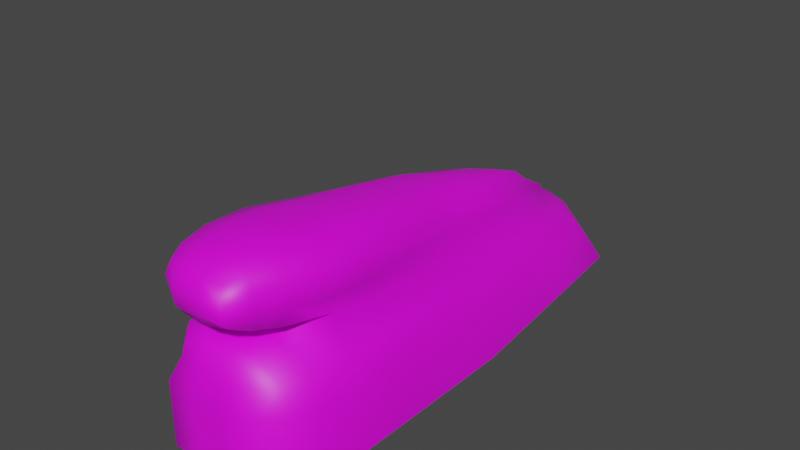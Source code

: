 # Source: WhaleRock_1.blend  (saved by Blender 4.2.66; exported with 4.5.12 LTS)
import bpy
from mathutils import Matrix  # noqa: F401  (used for matrix-valued properties, if any)

bpy.ops.wm.read_factory_settings(use_empty=True)
scene = bpy.context.scene
scene.name = 'Scene'

# ---- collections
col_collection = bpy.data.collections.new('Collection'); scene.collection.children.link(col_collection)

# ---- images (referenced by path relative to the original .blend; pixels are not part of the script)
import os
ASSET_DIR = os.environ.get("B2B_ASSET_DIR", "")  # directory of the original .blend (textures are referenced by path, not embedded)
HERE = os.path.dirname(os.path.abspath(__file__))  # packed textures are extracted next to this script under _unpacked/

def load_image(name, relpath, width, height, colorspace="sRGB"):
    """Load a texture the original file referenced (path relative to the .blend, or extracted next to this script)."""
    p = next((c for c in (os.path.join(HERE, relpath), os.path.join(ASSET_DIR, relpath)) if relpath and os.path.exists(c)), "")
    if p:
        img = bpy.data.images.load(p, check_existing=True)
        img.name = name
    else:  # same state as the original file: an image datablock whose file is absent (Cycles renders it pink)
        img = bpy.data.images.new(name, width, height)
        img.source = "FILE"
        img.filepath = "//" + (relpath or name)
    img.colorspace_settings.name = colorspace
    return img
img_whalerockcolour_png = load_image('WhaleRockColour.png', 'Env.Textures/WhaleRockColour.png', 1024, 1024, 'sRGB')

# ---- materials (node trees are filled in below, after node groups)
mat_whaletex = bpy.data.materials.new('WhaleTex')
mat_whaletex.use_transparent_shadow = False

# ---- material node trees
mat_whaletex.use_nodes = True; mat_whaletex.node_tree.nodes.clear()
_N = mat_whaletex.node_tree.nodes; _L = mat_whaletex.node_tree.links
n0 = _N.new('ShaderNodeBsdfPrincipled'); n0.name = 'Principled BSDF'; n0.location = (10, 300)
n0.distribution = 'GGX'
n0.subsurface_method = 'RANDOM_WALK_SKIN'
n0.inputs[3].default_value = 1.45
n0.inputs[27].default_value = (0.0, 0.0, 0.0, 1.0)
n0.inputs[28].default_value = 1.0
n1 = _N.new('ShaderNodeOutputMaterial'); n1.name = 'Material Output'; n1.location = (300, 300)
n2 = _N.new('ShaderNodeTexImage'); n2.name = 'Image Texture'; n2.location = (-280, 275)
n2.image = img_whalerockcolour_png
_L.new(n0.outputs[0], n1.inputs[0])
_L.new(n2.outputs[0], n0.inputs[0])
n1.is_active_output = True

# ---- world
world_world = bpy.data.worlds.new('World'); scene.world = world_world
world_world.use_nodes = True; world_world.node_tree.nodes.clear()
_N = world_world.node_tree.nodes; _L = world_world.node_tree.links
n0 = _N.new('ShaderNodeOutputWorld'); n0.name = 'World Output'; n0.location = (300, 300)
n1 = _N.new('ShaderNodeBackground'); n1.name = 'Background'; n1.location = (10, 300)
n1.inputs[0].default_value = (0.05088, 0.05088, 0.05088, 1.0)
_L.new(n1.outputs[0], n0.inputs[0])
n0.is_active_output = True
world_world.color = (0.05088, 0.05088, 0.05088)
world_world.use_sun_shadow = False
world_world.sun_shadow_jitter_overblur = 0.0

# ---- meshes
me_cube_002 = bpy.data.meshes.new('Cube.002')
me_cube_002.from_pydata([(-0.4689, -0.9039, 0.6973), (-0.4147, -0.8014, 1.342), (-0.5159, 1.029, 0.3541), (-0.3384, 0.89, 1.042), (0.4947, -0.7626, 0.7027), (0.4123, -0.8056, 1.336), (0.4848, 0.7811, 0.591), (0.3107, 0.6889, 1.075), (-0.2637, -1.64, 0.9168), (-0.2945, -1.657, 1.279), (0.2854, -1.684, 1.278), (0.2954, -1.674, 0.9134), (-0.6158, 1.01, 0.297), (-0.6098, -0.8294, 0.3911), (0.6474, 0.8874, 0.3245), (0.6886, -0.7833, 0.4245), (-0.3022, -1.582, 0.522), (0.3016, -1.567, 0.5082), (-0.3408, -1.607, 0.3894), (0.3486, -1.606, 0.3802), (-0.2389, 2.09, 0.7377), (-0.3568, 2.672, 0.318), (0.3399, 2.14, 0.4367), (0.2564, 1.773, 0.8399), (0.3702, 2.48, 0.2005), (-0.3976, 2.857, 0.1794), (-0.64, -0.9883, 0.06746), (0.7682, 0.9745, 0.0288), (0.811, -0.9999, 0.1542), (-0.4306, -1.695, 0.1539), (0.4306, -1.695, 0.1539), (0.4983, 2.897, 0.03057), (-0.3705, 3.297, 0.09386), (-1.236, 0.9767, 0.2492), (-1.141, -0.1192, 0.2385), (-1.474, 0.9615, 0.0003423), (-1.056, 2.055, 0.1713), (-1.034, 2.4, -0.06967), (-1.078, -0.4659, -0.01978), (-0.6079, -0.9999, -0.4905), (0.8148, 1.0, -0.4905), (0.8148, -0.9999, -0.4905), (-0.4268, -1.695, -0.4904), (0.4344, -1.695, -0.4904), (0.5736, 3.311, -0.4941), (-0.3667, 3.719, -0.4941), (-1.512, 0.9877, -0.4902), (-1.137, -0.803, -0.4902), (-1.048, 2.749, -0.4903), (-0.1443, 0.8963, 1.122), (0.1091, 0.7769, 1.127), (-0.1854, -1.025, 0.6969), (0.2039, -1.0, 0.6959), (0.1545, -0.818, 1.396), (-0.1458, -0.876, 1.428), (-0.1109, -1.7, 0.8878), (0.1347, -1.698, 0.8867), (0.1094, -1.699, 1.298), (-0.1341, -1.699, 1.301), (-0.1099, -1.599, 0.529), (0.1258, -1.572, 0.5104), (-0.116, -1.659, 0.3809), (0.1456, -1.655, 0.377), (0.1217, 2.825, 0.3081), (-0.1186, 2.865, 0.2957), (-0.09208, 2.231, 0.7244), (0.1166, 2.274, 0.7465), (0.1201, 3.06, 0.1545), (-0.1257, 3.181, 0.142), (-0.1435, -1.695, 0.1539), (0.1435, -1.695, 0.1539), (0.1233, 3.239, 0.05539), (-0.1235, 3.297, 0.09386), (-0.1397, -1.695, -0.4904), (0.1474, -1.695, -0.4904), (0.1273, 3.719, -0.4941), (-0.1197, 3.911, -0.4941), (-0.5355, -0.9314, 0.9497), (-0.5352, -0.8626, 1.166), (-0.4784, 0.9405, 0.8943), (-0.4942, 0.9713, 0.5661), (0.4235, 0.6444, 0.9541), (0.4789, 0.679, 0.7882), (0.6032, -0.9053, 1.224), (0.6117, -1.0, 0.9648), (-0.2965, -1.675, 1.019), (-0.3192, -1.703, 1.166), (0.3716, -1.789, 1.175), (0.3644, -1.778, 1.012), (-0.2712, 2.215, 0.5964), (-0.288, 2.378, 0.4171), (0.2745, 1.912, 0.724), (0.2826, 2.089, 0.5675), (-0.1172, 2.621, 0.5611), (-0.1149, 2.715, 0.4347), (0.1127, 2.456, 0.6048), (0.1187, 2.748, 0.4373), (0.1238, -1.789, 1.175), (0.1239, -1.789, 1.011), (-0.1244, -1.784, 1.173), (-0.1239, -1.789, 1.011), (-0.401, -1.234, 0.8174), (-0.3179, -1.477, 0.8828), (-0.3583, -1.495, 1.33), (-0.4043, -1.209, 1.36), (0.4533, -1.263, 0.7977), (0.3703, -1.52, 0.8526), (0.367, -1.513, 1.338), (0.4229, -1.19, 1.368), (0.1772, -1.263, 1.448), (0.1505, -1.526, 1.394), (-0.1511, -1.244, 1.427), (-0.1378, -1.507, 1.378), (-0.1579, -1.259, 0.7585), (-0.1292, -1.505, 0.8162), (0.1772, -1.263, 0.746), (0.1549, -1.511, 0.8041), (0.5317, -1.263, 0.9801), (0.4516, -1.526, 0.9954), (0.5317, -1.263, 1.214), (0.4516, -1.526, 1.195), (-0.5317, -1.263, 1.214), (-0.4192, -1.5, 1.183), (-0.5297, -1.263, 0.9801), (-0.4212, -1.501, 1.007), (0.6614, -1.16, 0.4053), (0.5943, -1.435, 0.399), (-0.481, -1.454, 0.4362), (-0.541, -1.232, 0.4649), (-0.4518, -1.223, 0.6219), (-0.4215, -1.447, 0.5874), (0.351, -1.434, 0.5514), (0.4354, -1.231, 0.5994), (0.7506, -1.232, 0.1541), (0.6902, -1.464, 0.154), (-0.491, -1.464, 0.154), (-0.5513, -1.232, 0.1541), (0.7544, -1.232, -0.4904), (0.694, -1.464, -0.4904), (-0.4871, -1.464, -0.4904), (-0.5475, -1.232, -0.4904), (0.1838, -1.232, 0.6603), (0.1637, -1.464, 0.6247), (-0.1637, -1.235, 0.651), (-0.1637, -1.464, 0.6247), (-0.7777, 0.9685, 0.2745), (-1.012, 0.9663, 0.2676), (-0.9476, -0.4203, 0.2217), (-0.7943, -0.653, 0.2759), (-0.9631, -0.8158, 0.04264), (-0.7928, -0.8993, 0.03147), (-0.7243, 2.868, 0.0367), (-0.5467, 3.106, 0.0539), (-0.8764, 2.219, 0.1754), (-0.6155, 2.546, 0.1761), (-0.9608, -0.8686, -0.4903), (-0.7843, -0.9342, -0.4904), (-0.7887, 2.931, -0.4915), (-0.5432, 3.349, -0.4928), (-0.5576, 0.3765, 0.4027), (-0.5604, -0.2591, 0.4457), (-0.3805, -0.2594, 1.244), (-0.3565, 0.3141, 1.142), (0.5404, -0.2745, 0.6681), (0.5351, 0.258, 0.6299), (0.3894, 0.217, 1.196), (0.4283, -0.2268, 1.284), (-0.6492, 0.3972, 0.308), (-0.6512, -0.2108, 0.3102), (0.7034, -0.257, 0.4097), (0.6766, 0.3078, 0.374), (0.8037, -0.3363, 0.1395), (0.797, 0.3262, 0.1275), (-1.255, 0.5405, 0.2467), (-1.199, 0.2459, 0.2566), (-1.492, 0.4409, 0.04249), (-1.321, -0.006917, -0.03674), (0.8148, -0.3332, -0.4905), (0.8148, 0.3335, -0.4905), (-1.512, 0.3908, -0.4902), (-1.351, -0.2061, -0.4902), (0.1241, 0.2355, 1.235), (0.1538, -0.3106, 1.339), (-0.1494, 0.2707, 1.242), (-0.144, -0.3175, 1.334), (0.5515, 0.1331, 0.8703), (0.6357, -0.6028, 0.9332), (0.5099, 0.1202, 1.067), (0.5565, -0.3925, 1.146), (-0.5472, -0.2905, 0.8272), (-0.5218, 0.3297, 0.6986), (-0.5257, -0.2972, 1.093), (-0.4747, 0.3173, 0.9818), (-0.807, 0.3914, 0.2828), (-0.7884, -0.2161, 0.2812), (-1.072, 0.4764, 0.2819), (-1.005, -0.03899, 0.2875), (-0.4629, 1.576, 0.3178), (-0.4098, 2.124, 0.2888), (-0.469, 2.218, 0.2356), (-0.5403, 1.609, 0.2682), (0.2715, 1.137, 0.9721), (0.2678, 1.486, 0.9104), (-0.2828, 1.733, 0.8397), (-0.3076, 1.339, 0.935), (0.5225, 1.949, 0.2524), (0.5855, 1.416, 0.2851), (0.4429, 1.214, 0.5453), (0.4013, 1.695, 0.487), (0.6363, 2.234, 0.01958), (0.7094, 1.609, 0.01113), (-1.093, 1.781, 0.1716), (-1.162, 1.367, 0.2116), (-1.188, 1.922, 0.03762), (-1.423, 1.446, -0.04579), (0.654, 2.541, -0.4929), (0.7344, 1.77, -0.4917), (-1.19, 2.143, -0.4903), (-1.432, 1.565, -0.4903), (-0.1115, 1.344, 0.9915), (-0.1132, 1.842, 0.8588), (0.1104, 1.278, 1.017), (0.1204, 1.784, 0.8933), (0.3751, 1.082, 0.8737), (0.3631, 1.403, 0.8377), (0.4304, 1.138, 0.7241), (0.3912, 1.552, 0.6693), (-0.4408, 1.431, 0.5529), (-0.381, 1.929, 0.5275), (-0.4074, 1.393, 0.7952), (-0.34, 1.812, 0.6887), (-0.6975, 2.014, 0.2283), (-0.7334, 1.505, 0.2564), (-0.9475, 1.853, 0.2057), (-0.9608, 1.411, 0.2469)], [], [(192, 162, 3, 79), (222, 202, 23, 66), (188, 166, 5, 83), (124, 102, 8, 85), (206, 14, 27, 210), (184, 161, 1, 54), (99, 58, 9, 86), (116, 106, 11, 56), (112, 103, 9, 58), (120, 107, 10, 87), (126, 19, 30, 134), (199, 198, 21, 25), (159, 2, 12, 167), (163, 4, 15, 169), (59, 16, 18, 61), (144, 130, 16, 59), (130, 127, 18, 16), (126, 131, 17, 19), (95, 66, 23, 91), (63, 22, 24, 67), (230, 203, 20, 89), (149, 147, 34, 38), (226, 208, 22, 92), (208, 205, 24, 22), (136, 26, 39, 140), (210, 27, 40, 216), (152, 32, 45, 158), (128, 13, 26, 136), (169, 15, 28, 171), (195, 146, 33, 173), (67, 24, 31, 71), (61, 18, 29, 69), (211, 36, 37, 213), (173, 33, 35, 175), (171, 28, 41, 177), (153, 151, 37, 36), (233, 153, 36, 211), (134, 30, 43, 138), (175, 35, 46, 179), (149, 38, 47, 155), (71, 31, 44, 75), (69, 29, 42, 73), (213, 37, 48, 217), (30, 70, 74, 43), (70, 69, 73, 74), (32, 72, 76, 45), (72, 71, 75, 76), (19, 62, 70, 30), (62, 61, 69, 70), (25, 68, 72, 32), (68, 67, 71, 72), (21, 64, 68, 25), (64, 63, 67, 68), (89, 20, 65, 93), (93, 65, 66, 95), (131, 142, 60, 17), (142, 144, 59, 60), (17, 60, 62, 19), (60, 59, 61, 62), (107, 110, 57, 10), (110, 112, 58, 57), (102, 114, 55, 8), (114, 116, 56, 55), (87, 10, 57, 97), (97, 57, 58, 99), (166, 182, 53, 5), (182, 184, 54, 53), (203, 220, 65, 20), (220, 222, 66, 65), (56, 98, 100, 55), (98, 97, 99, 100), (11, 88, 98, 56), (88, 87, 97, 98), (64, 94, 96, 63), (94, 93, 95, 96), (21, 90, 94, 64), (90, 89, 93, 94), (202, 224, 91, 23), (224, 226, 92, 91), (198, 228, 90, 21), (228, 230, 89, 90), (63, 96, 92, 22), (96, 95, 91, 92), (106, 118, 88, 11), (118, 120, 87, 88), (55, 100, 85, 8), (100, 99, 86, 85), (103, 122, 86, 9), (122, 124, 85, 86), (163, 186, 84, 4), (186, 188, 83, 84), (159, 190, 80, 2), (190, 192, 79, 80), (78, 77, 123, 121), (121, 123, 124, 122), (1, 78, 121, 104), (104, 121, 122, 103), (84, 83, 119, 117), (117, 119, 120, 118), (4, 84, 117, 105), (105, 117, 118, 106), (51, 52, 115, 113), (113, 115, 116, 114), (0, 51, 113, 101), (101, 113, 114, 102), (53, 54, 111, 109), (109, 111, 112, 110), (5, 53, 109, 108), (108, 109, 110, 107), (83, 5, 108, 119), (119, 108, 107, 120), (54, 1, 104, 111), (111, 104, 103, 112), (52, 4, 105, 115), (115, 105, 106, 116), (77, 0, 101, 123), (123, 101, 102, 124), (52, 51, 143, 141), (141, 143, 144, 142), (4, 52, 141, 132), (132, 141, 142, 131), (28, 133, 137, 41), (133, 134, 138, 137), (18, 127, 135, 29), (127, 128, 136, 135), (29, 135, 139, 42), (135, 136, 140, 139), (15, 4, 132, 125), (125, 132, 131, 126), (0, 13, 128, 129), (129, 128, 127, 130), (51, 0, 129, 143), (143, 129, 130, 144), (15, 125, 133, 28), (125, 126, 134, 133), (26, 150, 156, 39), (150, 149, 155, 156), (199, 25, 154, 231), (231, 154, 153, 233), (25, 32, 152, 154), (154, 152, 151, 153), (167, 12, 145, 193), (193, 145, 146, 195), (37, 151, 157, 48), (151, 152, 158, 157), (26, 13, 148, 150), (150, 148, 147, 149), (148, 194, 196, 147), (194, 193, 195, 196), (13, 168, 194, 148), (168, 167, 193, 194), (77, 78, 191, 189), (189, 191, 192, 190), (0, 77, 189, 160), (160, 189, 190, 159), (82, 81, 187, 185), (185, 187, 188, 186), (6, 82, 185, 164), (164, 185, 186, 163), (50, 49, 183, 181), (181, 183, 184, 182), (7, 50, 181, 165), (165, 181, 182, 166), (38, 176, 180, 47), (176, 175, 179, 180), (27, 172, 178, 40), (172, 171, 177, 178), (34, 174, 176, 38), (174, 173, 175, 176), (147, 196, 174, 34), (196, 195, 173, 174), (14, 170, 172, 27), (170, 169, 171, 172), (6, 164, 170, 14), (164, 163, 169, 170), (0, 160, 168, 13), (160, 159, 167, 168), (49, 3, 162, 183), (183, 162, 161, 184), (81, 7, 165, 187), (187, 165, 166, 188), (78, 1, 161, 191), (191, 161, 162, 192), (145, 232, 234, 146), (232, 231, 233, 234), (12, 200, 232, 145), (200, 199, 231, 232), (80, 79, 229, 227), (227, 229, 230, 228), (2, 80, 227, 197), (197, 227, 228, 198), (81, 82, 225, 223), (223, 225, 226, 224), (7, 81, 223, 201), (201, 223, 224, 202), (49, 50, 221, 219), (219, 221, 222, 220), (3, 49, 219, 204), (204, 219, 220, 203), (35, 214, 218, 46), (214, 213, 217, 218), (146, 234, 212, 33), (234, 233, 211, 212), (33, 212, 214, 35), (212, 211, 213, 214), (31, 209, 215, 44), (209, 210, 216, 215), (6, 14, 206, 207), (207, 206, 205, 208), (82, 6, 207, 225), (225, 207, 208, 226), (79, 3, 204, 229), (229, 204, 203, 230), (12, 2, 197, 200), (200, 197, 198, 199), (24, 205, 209, 31), (205, 206, 210, 209), (50, 7, 201, 221), (221, 201, 202, 222)])
me_cube_002.polygons.foreach_set('use_smooth', [True] * 219)
_uv = me_cube_002.uv_layers.new(name='UVMap')
_uv.uv.foreach_set('vector', [0.5325, 0.5215, 0.5003, 0.5302, 0.4953, 0.4716, 0.5261, 0.4577, 0.416, 0.3764, 0.3891, 0.4078, 0.3892, 0.373, 0.4189, 0.321, 0.3563, 0.6031, 0.3845, 0.5905, 0.3897, 0.6388, 0.3605, 0.6473, 0.5553, 0.6986, 0.5816, 0.7093, 0.5725, 0.729, 0.5517, 0.7265, 0.2568, 0.3763, 0.2429, 0.4357, 0.1865, 0.4105, 0.2059, 0.3402, 0.4654, 0.5945, 0.5022, 0.5866, 0.5021, 0.6349, 0.4657, 0.6435, 0.4738, 0.7428, 0.4719, 0.7189, 0.5007, 0.7143, 0.5093, 0.7361, 0.5751, 0.9091, 0.5685, 0.9443, 0.5505, 0.9319, 0.5516, 0.9056, 0.4695, 0.6975, 0.5023, 0.6924, 0.5007, 0.7143, 0.4719, 0.7189, 0.3693, 0.7054, 0.395, 0.6992, 0.4017, 0.7231, 0.3762, 0.7359, 0.1863, 0.6838, 0.1883, 0.7298, 0.1437, 0.721, 0.1438, 0.6725, 0.5755, 0.2748, 0.5648, 0.2902, 0.5327, 0.2345, 0.5502, 0.2034, 0.6328, 0.4805, 0.6122, 0.4079, 0.6336, 0.4042, 0.6565, 0.4711, 0.2755, 0.5781, 0.2703, 0.6354, 0.2086, 0.6169, 0.2207, 0.5611, 0.224, 0.8168, 0.2227, 0.8552, 0.1949, 0.8624, 0.1928, 0.8182, 0.6814, 0.8499, 0.683, 0.8059, 0.702, 0.8254, 0.7039, 0.8578, 0.2377, 0.8834, 0.2069, 0.8933, 0.1949, 0.8624, 0.2227, 0.8552, 0.1863, 0.6838, 0.227, 0.7172, 0.2158, 0.735, 0.1883, 0.7298, 0.4164, 0.2903, 0.4189, 0.321, 0.3892, 0.373, 0.3809, 0.3466, 0.4086, 0.2245, 0.3568, 0.2922, 0.3497, 0.2389, 0.4054, 0.1854, 0.5108, 0.3576, 0.4875, 0.378, 0.4814, 0.3338, 0.5002, 0.308, 0.8748, 0.1885, 0.8923, 0.2427, 0.858, 0.2835, 0.8409, 0.2178, 0.3424, 0.3857, 0.3154, 0.3574, 0.3269, 0.3045, 0.3524, 0.3185, 0.3154, 0.3574, 0.2726, 0.3156, 0.2959, 0.2506, 0.3269, 0.3045, 0.1563, 0.9297, 0.1426, 0.9643, 0.03071, 0.9701, 0.02825, 0.9407, 0.2059, 0.3402, 0.1865, 0.4105, 0.08938, 0.3792, 0.1166, 0.2925, 0.9353, 0.6586, 0.9675, 0.6823, 0.8982, 0.7855, 0.8654, 0.7435, 0.2168, 0.9195, 0.2111, 0.9701, 0.1426, 0.9643, 0.1563, 0.9297, 0.2207, 0.5611, 0.2086, 0.6169, 0.1515, 0.6224, 0.1668, 0.5552, 0.8763, 0.3495, 0.8852, 0.4022, 0.8477, 0.4001, 0.8447, 0.3572, 0.4054, 0.1854, 0.3497, 0.2389, 0.3325, 0.184, 0.4032, 0.1589, 0.1928, 0.8182, 0.1949, 0.8624, 0.1473, 0.8738, 0.1479, 0.8232, 0.8559, 0.4901, 0.859, 0.522, 0.8204, 0.5689, 0.8244, 0.5055, 0.8447, 0.3572, 0.8477, 0.4001, 0.7913, 0.3993, 0.7955, 0.3496, 0.1668, 0.5552, 0.1515, 0.6224, 0.03502, 0.603, 0.05021, 0.5282, 0.8899, 0.5461, 0.9049, 0.629, 0.8397, 0.5812, 0.859, 0.522, 0.883, 0.5016, 0.8899, 0.5461, 0.859, 0.522, 0.8559, 0.4901, 0.1438, 0.6725, 0.1437, 0.721, 0.02221, 0.7155, 0.02716, 0.6589, 0.7955, 0.3496, 0.7913, 0.3993, 0.7029, 0.4079, 0.7014, 0.3399, 0.8748, 0.1885, 0.8409, 0.2178, 0.7759, 0.1417, 0.8019, 0.1204, 0.4032, 0.1589, 0.3325, 0.184, 0.3005, 0.08263, 0.3826, 0.04778, 0.1479, 0.8232, 0.1473, 0.8738, 0.02363, 0.8811, 0.0216, 0.826, 0.8244, 0.5055, 0.8204, 0.5689, 0.7478, 0.6218, 0.7317, 0.5509, 0.1437, 0.721, 0.1467, 0.7711, 0.02092, 0.771, 0.02221, 0.7155, 0.1467, 0.7711, 0.1479, 0.8232, 0.0216, 0.826, 0.02092, 0.771, 0.49, 0.1487, 0.4471, 0.1545, 0.427, 0.02995, 0.4747, 0.03326, 0.4471, 0.1545, 0.4032, 0.1589, 0.3826, 0.04778, 0.427, 0.02995, 0.1883, 0.7298, 0.1903, 0.7683, 0.1467, 0.7711, 0.1437, 0.721, 0.1903, 0.7683, 0.1928, 0.8182, 0.1479, 0.8232, 0.1467, 0.7711, 0.5029, 0.1959, 0.4491, 0.1699, 0.4471, 0.1545, 0.49, 0.1487, 0.4491, 0.1699, 0.4054, 0.1854, 0.4032, 0.1589, 0.4471, 0.1545, 0.4986, 0.2279, 0.4524, 0.2158, 0.4491, 0.1699, 0.5029, 0.1959, 0.4524, 0.2158, 0.4086, 0.2245, 0.4054, 0.1854, 0.4491, 0.1699, 0.491, 0.3039, 0.4814, 0.3338, 0.4538, 0.32, 0.4534, 0.2713, 0.4534, 0.2713, 0.4538, 0.32, 0.4189, 0.321, 0.4164, 0.2903, 0.6937, 0.9355, 0.6849, 0.904, 0.707, 0.8971, 0.7078, 0.9255, 0.6849, 0.904, 0.6814, 0.8499, 0.7039, 0.8578, 0.707, 0.8971, 0.2158, 0.735, 0.2195, 0.77, 0.1903, 0.7683, 0.1883, 0.7298, 0.2195, 0.77, 0.224, 0.8168, 0.1928, 0.8182, 0.1903, 0.7683, 0.395, 0.6992, 0.4276, 0.7003, 0.4334, 0.7226, 0.4017, 0.7231, 0.4276, 0.7003, 0.4695, 0.6975, 0.4719, 0.7189, 0.4334, 0.7226, 0.5677, 0.8289, 0.5737, 0.8617, 0.5505, 0.8656, 0.5515, 0.8395, 0.5737, 0.8617, 0.5751, 0.9091, 0.5516, 0.9056, 0.5505, 0.8656, 0.3857, 0.7474, 0.4017, 0.7231, 0.4334, 0.7226, 0.4313, 0.7463, 0.4313, 0.7463, 0.4334, 0.7226, 0.4719, 0.7189, 0.4738, 0.7428, 0.3845, 0.5905, 0.4234, 0.5961, 0.4254, 0.6392, 0.3897, 0.6388, 0.4234, 0.5961, 0.4654, 0.5945, 0.4657, 0.6435, 0.4254, 0.6392, 0.4875, 0.378, 0.4573, 0.3685, 0.4538, 0.32, 0.4814, 0.3338, 0.4573, 0.3685, 0.416, 0.3764, 0.4189, 0.321, 0.4538, 0.32, 0.4342, 0.8037, 0.4336, 0.7774, 0.4777, 0.7719, 0.4801, 0.7977, 0.4336, 0.7774, 0.4313, 0.7463, 0.4738, 0.7428, 0.4777, 0.7719, 0.403, 0.8025, 0.3885, 0.78, 0.4336, 0.7774, 0.4342, 0.8037, 0.3885, 0.78, 0.3857, 0.7474, 0.4313, 0.7463, 0.4336, 0.7774, 0.4524, 0.2158, 0.4545, 0.2468, 0.4147, 0.2492, 0.4086, 0.2245, 0.4545, 0.2468, 0.4534, 0.2713, 0.4164, 0.2903, 0.4147, 0.2492, 0.4986, 0.2279, 0.4986, 0.2655, 0.4545, 0.2468, 0.4524, 0.2158, 0.4986, 0.2655, 0.491, 0.3039, 0.4534, 0.2713, 0.4545, 0.2468, 0.3891, 0.4078, 0.3664, 0.4121, 0.3736, 0.3496, 0.3892, 0.373, 0.3664, 0.4121, 0.3424, 0.3857, 0.3524, 0.3185, 0.3736, 0.3496, 0.5648, 0.2902, 0.5334, 0.3317, 0.5225, 0.2744, 0.5327, 0.2345, 0.5334, 0.3317, 0.5108, 0.3576, 0.5002, 0.308, 0.5225, 0.2744, 0.4086, 0.2245, 0.4147, 0.2492, 0.3738, 0.3135, 0.3568, 0.2922, 0.4147, 0.2492, 0.4164, 0.2903, 0.3809, 0.3466, 0.3738, 0.3135, 0.3064, 0.725, 0.3351, 0.7137, 0.3457, 0.7443, 0.3197, 0.7466, 0.3351, 0.7137, 0.3693, 0.7054, 0.3762, 0.7359, 0.3457, 0.7443, 0.4801, 0.7977, 0.4777, 0.7719, 0.5116, 0.766, 0.5096, 0.7881, 0.4777, 0.7719, 0.4738, 0.7428, 0.5093, 0.7361, 0.5116, 0.766, 0.5023, 0.6924, 0.5267, 0.6953, 0.5229, 0.7224, 0.5007, 0.7143, 0.5267, 0.6953, 0.5553, 0.6986, 0.5517, 0.7265, 0.5229, 0.7224, 0.2755, 0.5781, 0.3188, 0.6193, 0.3228, 0.6567, 0.2703, 0.6354, 0.3188, 0.6193, 0.3563, 0.6031, 0.3605, 0.6473, 0.3228, 0.6567, 0.6328, 0.4805, 0.5811, 0.504, 0.5777, 0.4304, 0.6122, 0.4079, 0.5811, 0.504, 0.5325, 0.5215, 0.5261, 0.4577, 0.5777, 0.4304, 0.5325, 0.6365, 0.5674, 0.6412, 0.5602, 0.6715, 0.5276, 0.6695, 0.5276, 0.6695, 0.5602, 0.6715, 0.5553, 0.6986, 0.5267, 0.6953, 0.5021, 0.6349, 0.5325, 0.6365, 0.5276, 0.6695, 0.5024, 0.6668, 0.5024, 0.6668, 0.5276, 0.6695, 0.5267, 0.6953, 0.5023, 0.6924, 0.3228, 0.6567, 0.3605, 0.6473, 0.364, 0.6782, 0.3273, 0.6843, 0.3273, 0.6843, 0.364, 0.6782, 0.3693, 0.7054, 0.3351, 0.7137, 0.2703, 0.6354, 0.3228, 0.6567, 0.3273, 0.6843, 0.292, 0.6935, 0.292, 0.6935, 0.3273, 0.6843, 0.3351, 0.7137, 0.3064, 0.725, 0.6302, 0.8459, 0.6347, 0.9218, 0.6035, 0.9141, 0.6012, 0.8543, 0.6012, 0.8543, 0.6035, 0.9141, 0.5751, 0.9091, 0.5737, 0.8617, 0.6267, 0.793, 0.6302, 0.8459, 0.6012, 0.8543, 0.5923, 0.8122, 0.5923, 0.8122, 0.6012, 0.8543, 0.5737, 0.8617, 0.5677, 0.8289, 0.4254, 0.6392, 0.4657, 0.6435, 0.4684, 0.6735, 0.4245, 0.6763, 0.4245, 0.6763, 0.4684, 0.6735, 0.4695, 0.6975, 0.4276, 0.7003, 0.3897, 0.6388, 0.4254, 0.6392, 0.4245, 0.6763, 0.3905, 0.6704, 0.3905, 0.6704, 0.4245, 0.6763, 0.4276, 0.7003, 0.395, 0.6992, 0.3605, 0.6473, 0.3897, 0.6388, 0.3905, 0.6704, 0.364, 0.6782, 0.364, 0.6782, 0.3905, 0.6704, 0.395, 0.6992, 0.3693, 0.7054, 0.4657, 0.6435, 0.5021, 0.6349, 0.5024, 0.6668, 0.4684, 0.6735, 0.4684, 0.6735, 0.5024, 0.6668, 0.5023, 0.6924, 0.4695, 0.6975, 0.6347, 0.9218, 0.6376, 0.9796, 0.5934, 0.9601, 0.6035, 0.9141, 0.6035, 0.9141, 0.5934, 0.9601, 0.5685, 0.9443, 0.5751, 0.9091, 0.5674, 0.6412, 0.6147, 0.6364, 0.595, 0.6785, 0.5602, 0.6715, 0.5602, 0.6715, 0.595, 0.6785, 0.5816, 0.7093, 0.5553, 0.6986, 0.6347, 0.9218, 0.6302, 0.8459, 0.6561, 0.85, 0.6608, 0.9123, 0.6608, 0.9123, 0.6561, 0.85, 0.6814, 0.8499, 0.6849, 0.904, 0.6376, 0.9796, 0.6347, 0.9218, 0.6608, 0.9123, 0.676, 0.9531, 0.676, 0.9531, 0.6608, 0.9123, 0.6849, 0.904, 0.6937, 0.9355, 0.1515, 0.6224, 0.1474, 0.6476, 0.03078, 0.6312, 0.03502, 0.603, 0.1474, 0.6476, 0.1438, 0.6725, 0.02716, 0.6589, 0.03078, 0.6312, 0.1949, 0.8624, 0.2069, 0.8933, 0.1526, 0.9009, 0.1473, 0.8738, 0.2069, 0.8933, 0.2168, 0.9195, 0.1563, 0.9297, 0.1526, 0.9009, 0.1473, 0.8738, 0.1526, 0.9009, 0.02581, 0.9119, 0.02363, 0.8811, 0.1526, 0.9009, 0.1563, 0.9297, 0.02825, 0.9407, 0.02581, 0.9119, 0.2086, 0.6169, 0.2703, 0.6354, 0.2389, 0.6874, 0.1933, 0.6545, 0.1933, 0.6545, 0.2389, 0.6874, 0.227, 0.7172, 0.1863, 0.6838, 0.2744, 0.9422, 0.2111, 0.9701, 0.2168, 0.9195, 0.2506, 0.9086, 0.2506, 0.9086, 0.2168, 0.9195, 0.2069, 0.8933, 0.2377, 0.8834, 0.6302, 0.8459, 0.6267, 0.793, 0.6596, 0.7996, 0.6561, 0.85, 0.6561, 0.85, 0.6596, 0.7996, 0.683, 0.8059, 0.6814, 0.8499, 0.2086, 0.6169, 0.1933, 0.6545, 0.1474, 0.6476, 0.1515, 0.6224, 0.1933, 0.6545, 0.1863, 0.6838, 0.1438, 0.6725, 0.1474, 0.6476, 0.9221, 0.1487, 0.8962, 0.1654, 0.8241, 0.09606, 0.8464, 0.07159, 0.8962, 0.1654, 0.8748, 0.1885, 0.8019, 0.1204, 0.8241, 0.09606, 0.9676, 0.5543, 0.9713, 0.6294, 0.9349, 0.5895, 0.9277, 0.5259, 0.9277, 0.5259, 0.9349, 0.5895, 0.8899, 0.5461, 0.883, 0.5016, 0.9713, 0.6294, 0.9675, 0.6823, 0.9353, 0.6586, 0.9349, 0.5895, 0.9349, 0.5895, 0.9353, 0.6586, 0.9049, 0.629, 0.8899, 0.5461, 0.9546, 0.3413, 0.957, 0.4124, 0.927, 0.4056, 0.9244, 0.3401, 0.9244, 0.3401, 0.927, 0.4056, 0.8852, 0.4022, 0.8763, 0.3495, 0.8397, 0.5812, 0.9049, 0.629, 0.8233, 0.6926, 0.7858, 0.6556, 0.9049, 0.629, 0.9353, 0.6586, 0.8654, 0.7435, 0.8233, 0.6926, 0.9221, 0.1487, 0.9713, 0.1953, 0.9269, 0.2143, 0.8962, 0.1654, 0.8962, 0.1654, 0.9269, 0.2143, 0.8923, 0.2427, 0.8748, 0.1885, 0.9269, 0.2143, 0.9267, 0.2685, 0.8859, 0.2917, 0.8923, 0.2427, 0.9267, 0.2685, 0.9244, 0.3401, 0.8763, 0.3495, 0.8859, 0.2917, 0.9713, 0.1953, 0.954, 0.2695, 0.9267, 0.2685, 0.9269, 0.2143, 0.954, 0.2695, 0.9546, 0.3413, 0.9244, 0.3401, 0.9267, 0.2685, 0.5674, 0.6412, 0.5325, 0.6365, 0.5347, 0.5848, 0.5783, 0.5737, 0.5783, 0.5737, 0.5347, 0.5848, 0.5325, 0.5215, 0.5811, 0.504, 0.6147, 0.6364, 0.5674, 0.6412, 0.5783, 0.5737, 0.6465, 0.5522, 0.6465, 0.5522, 0.5783, 0.5737, 0.5811, 0.504, 0.6328, 0.4805, 0.328, 0.4842, 0.3574, 0.4967, 0.3552, 0.5541, 0.3223, 0.5447, 0.3223, 0.5447, 0.3552, 0.5541, 0.3563, 0.6031, 0.3188, 0.6193, 0.297, 0.4613, 0.328, 0.4842, 0.3223, 0.5447, 0.2845, 0.5189, 0.2845, 0.5189, 0.3223, 0.5447, 0.3188, 0.6193, 0.2755, 0.5781, 0.4212, 0.4896, 0.4617, 0.4766, 0.4649, 0.5394, 0.4236, 0.5446, 0.4236, 0.5446, 0.4649, 0.5394, 0.4654, 0.5945, 0.4234, 0.5961, 0.3866, 0.4979, 0.4212, 0.4896, 0.4236, 0.5446, 0.3837, 0.5493, 0.3837, 0.5493, 0.4236, 0.5446, 0.4234, 0.5961, 0.3845, 0.5905, 0.8161, 0.2306, 0.7949, 0.2958, 0.7107, 0.2649, 0.7245, 0.1862, 0.7949, 0.2958, 0.7955, 0.3496, 0.7014, 0.3399, 0.7107, 0.2649, 0.1865, 0.4105, 0.1835, 0.485, 0.06867, 0.4535, 0.08938, 0.3792, 0.1835, 0.485, 0.1668, 0.5552, 0.05021, 0.5282, 0.06867, 0.4535, 0.858, 0.2835, 0.8522, 0.3256, 0.7949, 0.2958, 0.8161, 0.2306, 0.8522, 0.3256, 0.8447, 0.3572, 0.7955, 0.3496, 0.7949, 0.2958, 0.8923, 0.2427, 0.8859, 0.2917, 0.8522, 0.3256, 0.858, 0.2835, 0.8859, 0.2917, 0.8763, 0.3495, 0.8447, 0.3572, 0.8522, 0.3256, 0.2429, 0.4357, 0.2327, 0.4999, 0.1835, 0.485, 0.1865, 0.4105, 0.2327, 0.4999, 0.2207, 0.5611, 0.1668, 0.5552, 0.1835, 0.485, 0.297, 0.4613, 0.2845, 0.5189, 0.2327, 0.4999, 0.2429, 0.4357, 0.2845, 0.5189, 0.2755, 0.5781, 0.2207, 0.5611, 0.2327, 0.4999, 0.6147, 0.6364, 0.6465, 0.5522, 0.6753, 0.5386, 0.6762, 0.6116, 0.6465, 0.5522, 0.6328, 0.4805, 0.6565, 0.4711, 0.6753, 0.5386, 0.4617, 0.4766, 0.4953, 0.4716, 0.5003, 0.5302, 0.4649, 0.5394, 0.4649, 0.5394, 0.5003, 0.5302, 0.5022, 0.5866, 0.4654, 0.5945, 0.3574, 0.4967, 0.3866, 0.4979, 0.3837, 0.5493, 0.3552, 0.5541, 0.3552, 0.5541, 0.3837, 0.5493, 0.3845, 0.5905, 0.3563, 0.6031, 0.5325, 0.6365, 0.5021, 0.6349, 0.5022, 0.5866, 0.5347, 0.5848, 0.5347, 0.5848, 0.5022, 0.5866, 0.5003, 0.5302, 0.5325, 0.5215, 0.927, 0.4056, 0.9287, 0.4669, 0.8885, 0.4513, 0.8852, 0.4022, 0.9287, 0.4669, 0.9277, 0.5259, 0.883, 0.5016, 0.8885, 0.4513, 0.957, 0.4124, 0.9633, 0.4828, 0.9287, 0.4669, 0.927, 0.4056, 0.9633, 0.4828, 0.9676, 0.5543, 0.9277, 0.5259, 0.9287, 0.4669, 0.5777, 0.4304, 0.5261, 0.4577, 0.5182, 0.4077, 0.5566, 0.3836, 0.5566, 0.3836, 0.5182, 0.4077, 0.5108, 0.3576, 0.5334, 0.3317, 0.6122, 0.4079, 0.5777, 0.4304, 0.5566, 0.3836, 0.5898, 0.3487, 0.5898, 0.3487, 0.5566, 0.3836, 0.5334, 0.3317, 0.5648, 0.2902, 0.3574, 0.4967, 0.328, 0.4842, 0.3349, 0.4324, 0.3616, 0.447, 0.3616, 0.447, 0.3349, 0.4324, 0.3424, 0.3857, 0.3664, 0.4121, 0.3866, 0.4979, 0.3574, 0.4967, 0.3616, 0.447, 0.3882, 0.4468, 0.3882, 0.4468, 0.3616, 0.447, 0.3664, 0.4121, 0.3891, 0.4078, 0.4617, 0.4766, 0.4212, 0.4896, 0.4185, 0.4347, 0.4565, 0.426, 0.4565, 0.426, 0.4185, 0.4347, 0.416, 0.3764, 0.4573, 0.3685, 0.4953, 0.4716, 0.4617, 0.4766, 0.4565, 0.426, 0.491, 0.4228, 0.491, 0.4228, 0.4565, 0.426, 0.4573, 0.3685, 0.4875, 0.378, 0.7913, 0.3993, 0.7899, 0.4482, 0.7124, 0.4752, 0.7029, 0.4079, 0.7899, 0.4482, 0.8244, 0.5055, 0.7317, 0.5509, 0.7124, 0.4752, 0.8852, 0.4022, 0.8885, 0.4513, 0.8533, 0.442, 0.8477, 0.4001, 0.8885, 0.4513, 0.883, 0.5016, 0.8559, 0.4901, 0.8533, 0.442, 0.8477, 0.4001, 0.8533, 0.442, 0.7899, 0.4482, 0.7913, 0.3993, 0.8533, 0.442, 0.8559, 0.4901, 0.8244, 0.5055, 0.7899, 0.4482, 0.2614, 0.1963, 0.2309, 0.2716, 0.1453, 0.206, 0.1739, 0.1196, 0.2309, 0.2716, 0.2059, 0.3402, 0.1166, 0.2925, 0.1453, 0.206, 0.297, 0.4613, 0.2429, 0.4357, 0.2568, 0.3763, 0.3059, 0.4127, 0.3059, 0.4127, 0.2568, 0.3763, 0.2726, 0.3156, 0.3154, 0.3574, 0.328, 0.4842, 0.297, 0.4613, 0.3059, 0.4127, 0.3349, 0.4324, 0.3349, 0.4324, 0.3059, 0.4127, 0.3154, 0.3574, 0.3424, 0.3857, 0.5261, 0.4577, 0.4953, 0.4716, 0.491, 0.4228, 0.5182, 0.4077, 0.5182, 0.4077, 0.491, 0.4228, 0.4875, 0.378, 0.5108, 0.3576, 0.6336, 0.4042, 0.6122, 0.4079, 0.5898, 0.3487, 0.6053, 0.3399, 0.6053, 0.3399, 0.5898, 0.3487, 0.5648, 0.2902, 0.5755, 0.2748, 0.2959, 0.2506, 0.2726, 0.3156, 0.2309, 0.2716, 0.2614, 0.1963, 0.2726, 0.3156, 0.2568, 0.3763, 0.2059, 0.3402, 0.2309, 0.2716, 0.4212, 0.4896, 0.3866, 0.4979, 0.3882, 0.4468, 0.4185, 0.4347, 0.4185, 0.4347, 0.3882, 0.4468, 0.3891, 0.4078, 0.416, 0.3764])
me_cube_002.materials.append(mat_whaletex)
me_cube_002.update()

# ---- objects
ob_rock = bpy.data.objects.new('Rock', me_cube_002)

# ---- transforms, parenting, visibility, modifiers, constraints
ob_rock.location = (0.0, 0.0, 0.0)

# ---- collection membership
col_collection.objects.link(ob_rock)

# ---- scene / render settings (as saved in the file)
scene.frame_start = 1; scene.frame_end = 250; scene.frame_set(1)
scene.render.engine = 'BLENDER_EEVEE_NEXT'
scene.cycles.sampling_pattern = 'TABULATED_SOBOL'
scene.view_settings.view_transform = 'Filmic'
bpy.context.view_layer.update()

# ---- added for rendering (the .blend has no active camera and no usable light): camera, sun
cam_auto = bpy.data.cameras.new('AutoCamera')
cam_auto.lens = 50.0
cam_auto.sensor_width = 36.0
cam_auto.clip_end = 1000.0
ob_auto_camera = bpy.data.objects.new('AutoCamera', cam_auto)
scene.collection.objects.link(ob_auto_camera)
ob_auto_camera.location = (5.62446, -6.10666, 5.25564)
ob_auto_camera.rotation_euler = (1.09748, -7.21219e-08, 0.694738)
scene.camera = ob_auto_camera
light_auto_sun = bpy.data.lights.new('AutoSun', 'SUN')
light_auto_sun.energy = 3.0
light_auto_sun.angle = 0.0523599
ob_auto_sun = bpy.data.objects.new('AutoSun', light_auto_sun)
scene.collection.objects.link(ob_auto_sun)
ob_auto_sun.rotation_euler = (0.872665, 0.174533, 0.523599)
bpy.context.view_layer.update()

